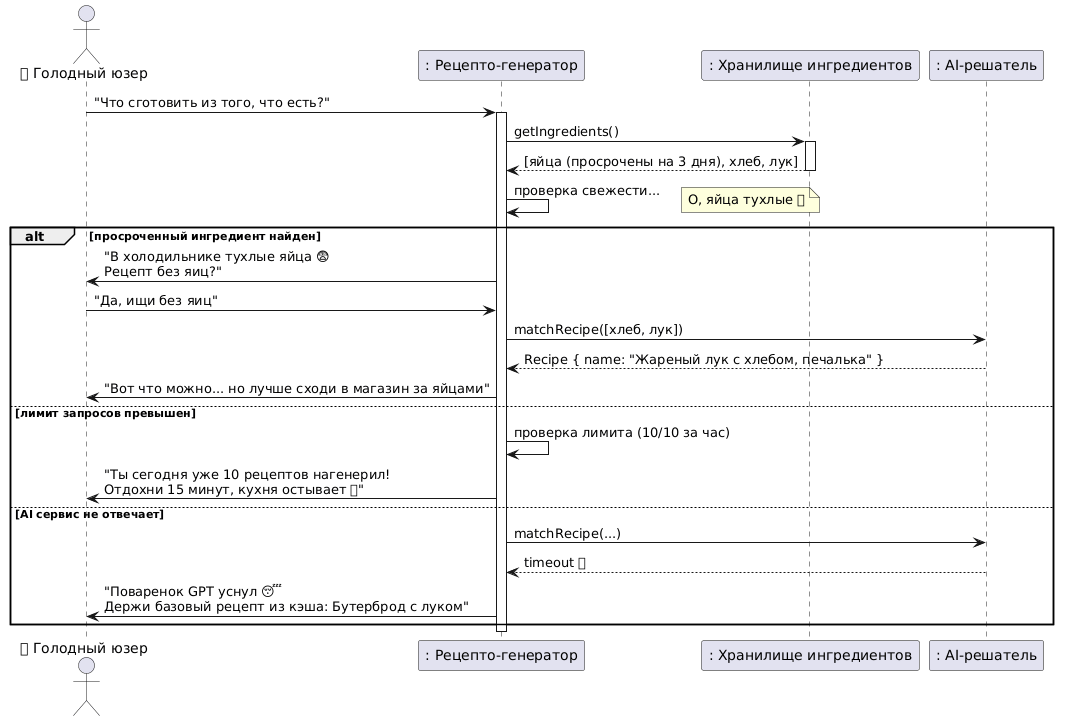

The diagram above was rendered by PlantUML. Its source (embedded in the PNG):
@startuml
actor "🍕 Голодный юзер" as User
participant ": Рецепто-генератор" as App
participant ": Хранилище ингредиентов" as Storage
participant ": AI-решатель" as AI

User -> App: "Что сготовить из того, что есть?"
activate App

App -> Storage: getIngredients()
activate Storage
Storage --> App: [яйца (просрочены на 3 дня), хлеб, лук]
deactivate Storage

App -> App: проверка свежести...
note right: О, яйца тухлые 💀

alt просроченный ингредиент найден
  App -> User: "В холодильнике тухлые яйца 😨\nРецепт без яиц?"
  User -> App: "Да, ищи без яиц"
  
  App -> AI: matchRecipe([хлеб, лук])
  AI --> App: Recipe { name: "Жареный лук с хлебом, печалька" }
  App -> User: "Вот что можно... но лучше сходи в магазин за яйцами"
  
else лимит запросов превышен
  App -> App: проверка лимита (10/10 за час)
  App -> User: "Ты сегодня уже 10 рецептов нагенерил!\nОтдохни 15 минут, кухня остывает 🧊"
  
else AI сервис не отвечает
  App -> AI: matchRecipe(...)
  AI --> App: timeout ❌
  App -> User: "Поваренок GPT уснул 😴\nДержи базовый рецепт из кэша: Бутерброд с луком"
end

deactivate App
@enduml